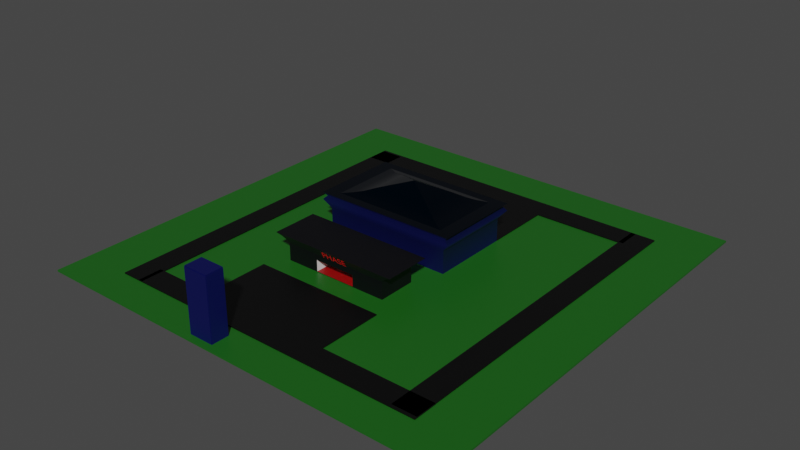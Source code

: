 # Source: citystart.blend  (saved by Blender 2.93.20; exported with 4.5.12 LTS)
import bpy
from mathutils import Matrix  # noqa: F401  (used for matrix-valued properties, if any)

bpy.ops.wm.read_factory_settings(use_empty=True)
scene = bpy.context.scene
scene.name = 'Scene'

# ---- collections
col_collection = bpy.data.collections.new('Collection'); scene.collection.children.link(col_collection)

# ---- materials (node trees are filled in below, after node groups)
mat_material = bpy.data.materials.new('Material')
mat_material.alpha_threshold = 0.0
mat_material.use_transparent_shadow = False
mat_material.line_color = (0.0, 0.0, 0.0, 1.0)
mat_material_005 = bpy.data.materials.new('Material.005')
mat_material_005.use_transparent_shadow = False
mat_material_006 = bpy.data.materials.new('Material.006')
mat_material_006.use_transparent_shadow = False
mat_material_007 = bpy.data.materials.new('Material.007')
mat_material_007.use_transparent_shadow = False
mat_material_008 = bpy.data.materials.new('Material.008')
mat_material_008.use_transparent_shadow = False
mat_material_004 = bpy.data.materials.new('Material.004')
mat_material_004.use_transparent_shadow = False
mat_material_001 = bpy.data.materials.new('Material.001')
mat_material_001.use_transparent_shadow = False
mat_material_002 = bpy.data.materials.new('Material.002')
mat_material_002.use_transparent_shadow = False
mat_material_003 = bpy.data.materials.new('Material.003')
mat_material_003.use_transparent_shadow = False
mat_material_009 = bpy.data.materials.new('Material.009')
mat_material_009.use_transparent_shadow = False
mat_material_010 = bpy.data.materials.new('Material.010')
mat_material_010.use_transparent_shadow = False
mat_material_011 = bpy.data.materials.new('Material.011')
mat_material_011.use_transparent_shadow = False
mat_material_013 = bpy.data.materials.new('Material.013')
mat_material_013.use_transparent_shadow = False
mat_material_014 = bpy.data.materials.new('Material.014')
mat_material_014.use_transparent_shadow = False
mat_material_012 = bpy.data.materials.new('Material.012')
mat_material_012.use_transparent_shadow = False

# ---- node groups
ng_auto_smooth = bpy.data.node_groups.new('Auto Smooth', 'GeometryNodeTree')
_s = ng_auto_smooth.interface.new_socket(name='Geometry', in_out='OUTPUT', socket_type='NodeSocketGeometry')
_s = ng_auto_smooth.interface.new_socket(name='Geometry', in_out='INPUT', socket_type='NodeSocketGeometry')
_s = ng_auto_smooth.interface.new_socket(name='Angle', in_out='INPUT', socket_type='NodeSocketFloat')
_s.subtype = 'ANGLE'
_s.min_value = 0.0
_s.max_value = 3.142
ng_auto_smooth.is_modifier = True
_N = ng_auto_smooth.nodes; _L = ng_auto_smooth.links
n0 = _N.new('NodeGroupOutput'); n0.name = 'Group Output'; n0.location = (480, -100)
n1 = _N.new('NodeGroupInput'); n1.name = 'Group Input'; n1.location = (-420, -300)
n2 = _N.new('NodeGroupInput'); n2.name = 'Group Input.001'; n2.location = (-60, -100)
n3 = _N.new('GeometryNodeSetShadeSmooth'); n3.name = 'Set Shade Smooth'; n3.location = (120, -100)
n3.domain = 'EDGE'
n4 = _N.new('GeometryNodeSetShadeSmooth'); n4.name = 'Set Shade Smooth.001'; n4.location = (300, -100)
n5 = _N.new('GeometryNodeInputMeshEdgeAngle'); n5.name = 'Edge Angle'; n5.location = (-420, -220)
n6 = _N.new('GeometryNodeInputEdgeSmooth'); n6.name = 'Is Edge Smooth'; n6.location = (-60, -160)
n7 = _N.new('GeometryNodeInputShadeSmooth'); n7.name = 'Is Face Smooth'; n7.location = (-240, -340)
n8 = _N.new('FunctionNodeBooleanMath'); n8.name = 'Boolean Math'; n8.location = (-60, -220)
n9 = _N.new('FunctionNodeCompare'); n9.name = 'Compare'; n9.location = (-240, -180)
n9.operation = 'LESS_EQUAL'
_L.new(n5.outputs[0], n9.inputs[0])
_L.new(n4.outputs[0], n0.inputs[0])
_L.new(n1.outputs[1], n9.inputs[1])
_L.new(n9.outputs[0], n8.inputs[0])
_L.new(n7.outputs[0], n8.inputs[1])
_L.new(n2.outputs[0], n3.inputs[0])
_L.new(n6.outputs[0], n3.inputs[1])
_L.new(n3.outputs[0], n4.inputs[0])
_L.new(n8.outputs[0], n3.inputs[2])
n0.is_active_output = True

# ---- material node trees
mat_material.use_nodes = True; mat_material.node_tree.nodes.clear()
_N = mat_material.node_tree.nodes; _L = mat_material.node_tree.links
n0 = _N.new('ShaderNodeOutputMaterial'); n0.name = 'Material Output'; n0.location = (300, 300)
n1 = _N.new('ShaderNodeBsdfPrincipled'); n1.name = 'Principled BSDF'; n1.location = (10, 300)
n1.distribution = 'GGX'
n1.subsurface_method = 'BURLEY'
n1.inputs[0].default_value = (0.01106, 0.1149, 0.009565, 1.0)
n1.inputs[2].default_value = 0.4
n1.inputs[3].default_value = 1.45
n1.inputs[27].default_value = (0.0, 0.0, 0.0, 1.0)
n1.inputs[28].default_value = 1.0
_L.new(n1.outputs[0], n0.inputs[0])
n0.is_active_output = True
mat_material_005.use_nodes = True; mat_material_005.node_tree.nodes.clear()
_N = mat_material_005.node_tree.nodes; _L = mat_material_005.node_tree.links
n0 = _N.new('ShaderNodeBsdfPrincipled'); n0.name = 'Principled BSDF'; n0.location = (10, 300)
n0.distribution = 'GGX'
n0.subsurface_method = 'BURLEY'
n0.inputs[0].default_value = (0.0, 0.001889, 0.04955, 1.0)
n0.inputs[3].default_value = 1.45
n0.inputs[27].default_value = (0.0, 0.0, 0.0, 1.0)
n0.inputs[28].default_value = 1.0
n1 = _N.new('ShaderNodeOutputMaterial'); n1.name = 'Material Output'; n1.location = (300, 300)
_L.new(n0.outputs[0], n1.inputs[0])
n1.is_active_output = True
mat_material_006.use_nodes = True; mat_material_006.node_tree.nodes.clear()
_N = mat_material_006.node_tree.nodes; _L = mat_material_006.node_tree.links
n0 = _N.new('ShaderNodeBsdfPrincipled'); n0.name = 'Principled BSDF'; n0.location = (10, 300)
n0.distribution = 'GGX'
n0.subsurface_method = 'BURLEY'
n0.inputs[0].default_value = (1.0, 1.0, 1.0, 1.0)
n0.inputs[3].default_value = 1.45
n0.inputs[27].default_value = (0.0, 0.0, 0.0, 1.0)
n0.inputs[28].default_value = 1.0
n1 = _N.new('ShaderNodeOutputMaterial'); n1.name = 'Material Output'; n1.location = (300, 300)
_L.new(n0.outputs[0], n1.inputs[0])
n1.is_active_output = True
mat_material_007.use_nodes = True; mat_material_007.node_tree.nodes.clear()
_N = mat_material_007.node_tree.nodes; _L = mat_material_007.node_tree.links
n0 = _N.new('ShaderNodeBsdfPrincipled'); n0.name = 'Principled BSDF'; n0.location = (10, 300)
n0.distribution = 'GGX'
n0.subsurface_method = 'BURLEY'
n0.inputs[0].default_value = (0.8, 0.0, 0.004656, 1.0)
n0.inputs[3].default_value = 1.45
n0.inputs[27].default_value = (0.0, 0.0, 0.0, 1.0)
n0.inputs[28].default_value = 1.0
n1 = _N.new('ShaderNodeOutputMaterial'); n1.name = 'Material Output'; n1.location = (300, 300)
_L.new(n0.outputs[0], n1.inputs[0])
n1.is_active_output = True
mat_material_008.use_nodes = True; mat_material_008.node_tree.nodes.clear()
_N = mat_material_008.node_tree.nodes; _L = mat_material_008.node_tree.links
n0 = _N.new('ShaderNodeBsdfPrincipled'); n0.name = 'Principled BSDF'; n0.location = (10, 300)
n0.distribution = 'GGX'
n0.subsurface_method = 'BURLEY'
n0.inputs[0].default_value = (0.002746, 0.02117, 0.05497, 1.0)
n0.inputs[1].default_value = 1.0
n0.inputs[2].default_value = 0.1227
n0.inputs[3].default_value = 1.45
n0.inputs[13].default_value = 1.0
n0.inputs[27].default_value = (0.0, 0.0, 0.0, 1.0)
n0.inputs[28].default_value = 1.0
n1 = _N.new('ShaderNodeOutputMaterial'); n1.name = 'Material Output'; n1.location = (300, 300)
_L.new(n0.outputs[0], n1.inputs[0])
n1.is_active_output = True
mat_material_004.use_nodes = True; mat_material_004.node_tree.nodes.clear()
_N = mat_material_004.node_tree.nodes; _L = mat_material_004.node_tree.links
n0 = _N.new('ShaderNodeBsdfPrincipled'); n0.name = 'Principled BSDF'; n0.location = (10, 300)
n0.distribution = 'GGX'
n0.subsurface_method = 'BURLEY'
n0.inputs[0].default_value = (0.8, 0.001354, 0.01371, 1.0)
n0.inputs[1].default_value = 1.0
n0.inputs[3].default_value = 1.45
n0.inputs[4].default_value = 0.5
n0.inputs[27].default_value = (0.0, 0.0, 0.0, 1.0)
n0.inputs[28].default_value = 1.0
n1 = _N.new('ShaderNodeOutputMaterial'); n1.name = 'Material Output'; n1.location = (300, 300)
_L.new(n0.outputs[0], n1.inputs[0])
n1.is_active_output = True
mat_material_001.use_nodes = True; mat_material_001.node_tree.nodes.clear()
_N = mat_material_001.node_tree.nodes; _L = mat_material_001.node_tree.links
n0 = _N.new('ShaderNodeBsdfPrincipled'); n0.name = 'Principled BSDF'; n0.location = (10, 300)
n0.distribution = 'GGX'
n0.subsurface_method = 'BURLEY'
n0.inputs[0].default_value = (0.0, 0.0, 0.0, 1.0)
n0.inputs[3].default_value = 1.45
n0.inputs[27].default_value = (0.0, 0.0, 0.0, 1.0)
n0.inputs[28].default_value = 1.0
n1 = _N.new('ShaderNodeOutputMaterial'); n1.name = 'Material Output'; n1.location = (300, 300)
_L.new(n0.outputs[0], n1.inputs[0])
n1.is_active_output = True
mat_material_002.use_nodes = True; mat_material_002.node_tree.nodes.clear()
_N = mat_material_002.node_tree.nodes; _L = mat_material_002.node_tree.links
n0 = _N.new('ShaderNodeBsdfPrincipled'); n0.name = 'Principled BSDF'; n0.location = (10, 300)
n0.distribution = 'GGX'
n0.subsurface_method = 'BURLEY'
n0.inputs[0].default_value = (0.0, 0.002275, 0.07322, 1.0)
n0.inputs[3].default_value = 1.45
n0.inputs[27].default_value = (0.0, 0.0, 0.0, 1.0)
n0.inputs[28].default_value = 1.0
n1 = _N.new('ShaderNodeOutputMaterial'); n1.name = 'Material Output'; n1.location = (300, 300)
_L.new(n0.outputs[0], n1.inputs[0])
n1.is_active_output = True
mat_material_003.use_nodes = True; mat_material_003.node_tree.nodes.clear()
_N = mat_material_003.node_tree.nodes; _L = mat_material_003.node_tree.links
n0 = _N.new('ShaderNodeBsdfPrincipled'); n0.name = 'Principled BSDF'; n0.location = (10, 300)
n0.distribution = 'GGX'
n0.subsurface_method = 'BURLEY'
n0.inputs[0].default_value = (0.01291, 0.2598, 0.8, 1.0)
n0.inputs[1].default_value = 1.0
n0.inputs[2].default_value = 0.5221
n0.inputs[3].default_value = 1.45
n0.inputs[27].default_value = (0.0, 0.0, 0.0, 1.0)
n0.inputs[28].default_value = 1.0
n1 = _N.new('ShaderNodeOutputMaterial'); n1.name = 'Material Output'; n1.location = (300, 300)
_L.new(n0.outputs[0], n1.inputs[0])
n1.is_active_output = True
mat_material_009.use_nodes = True; mat_material_009.node_tree.nodes.clear()
_N = mat_material_009.node_tree.nodes; _L = mat_material_009.node_tree.links
n0 = _N.new('ShaderNodeBsdfPrincipled'); n0.name = 'Principled BSDF'; n0.location = (10, 300)
n0.distribution = 'GGX'
n0.subsurface_method = 'BURLEY'
n0.inputs[0].default_value = (0.01297, 0.477, 0.0, 1.0)
n0.inputs[3].default_value = 1.45
n0.inputs[27].default_value = (0.0, 0.0, 0.0, 1.0)
n0.inputs[28].default_value = 1.0
n1 = _N.new('ShaderNodeOutputMaterial'); n1.name = 'Material Output'; n1.location = (300, 300)
_L.new(n0.outputs[0], n1.inputs[0])
n1.is_active_output = True
mat_material_010.use_nodes = True; mat_material_010.node_tree.nodes.clear()
_N = mat_material_010.node_tree.nodes; _L = mat_material_010.node_tree.links
n0 = _N.new('ShaderNodeBsdfPrincipled'); n0.name = 'Principled BSDF'; n0.location = (10, 300)
n0.distribution = 'GGX'
n0.subsurface_method = 'BURLEY'
n0.inputs[0].default_value = (0.0, 0.0, 0.0, 1.0)
n0.inputs[3].default_value = 1.45
n0.inputs[27].default_value = (0.0, 0.0, 0.0, 1.0)
n0.inputs[28].default_value = 1.0
n1 = _N.new('ShaderNodeOutputMaterial'); n1.name = 'Material Output'; n1.location = (300, 300)
_L.new(n0.outputs[0], n1.inputs[0])
n1.is_active_output = True
mat_material_011.use_nodes = True; mat_material_011.node_tree.nodes.clear()
_N = mat_material_011.node_tree.nodes; _L = mat_material_011.node_tree.links
n0 = _N.new('ShaderNodeBsdfPrincipled'); n0.name = 'Principled BSDF'; n0.location = (10, 300)
n0.distribution = 'GGX'
n0.subsurface_method = 'BURLEY'
n0.inputs[0].default_value = (0.0, 1.949e-05, 0.001547, 1.0)
n0.inputs[3].default_value = 1.45
n0.inputs[27].default_value = (0.0, 0.0, 0.0, 1.0)
n0.inputs[28].default_value = 1.0
n1 = _N.new('ShaderNodeOutputMaterial'); n1.name = 'Material Output'; n1.location = (300, 300)
_L.new(n0.outputs[0], n1.inputs[0])
n1.is_active_output = True
mat_material_013.use_nodes = True; mat_material_013.node_tree.nodes.clear()
_N = mat_material_013.node_tree.nodes; _L = mat_material_013.node_tree.links
n0 = _N.new('ShaderNodeBsdfPrincipled'); n0.name = 'Principled BSDF'; n0.location = (10, 300)
n0.distribution = 'GGX'
n0.subsurface_method = 'BURLEY'
n0.inputs[0].default_value = (0.2957, 0.0, 0.0, 1.0)
n0.inputs[3].default_value = 1.45
n0.inputs[27].default_value = (0.0, 0.0, 0.0, 1.0)
n0.inputs[28].default_value = 1.0
n1 = _N.new('ShaderNodeOutputMaterial'); n1.name = 'Material Output'; n1.location = (300, 300)
_L.new(n0.outputs[0], n1.inputs[0])
n1.is_active_output = True
mat_material_014.use_nodes = True; mat_material_014.node_tree.nodes.clear()
_N = mat_material_014.node_tree.nodes; _L = mat_material_014.node_tree.links
n0 = _N.new('ShaderNodeBsdfPrincipled'); n0.name = 'Principled BSDF'; n0.location = (10, 300)
n0.distribution = 'GGX'
n0.subsurface_method = 'BURLEY'
n0.inputs[3].default_value = 1.45
n0.inputs[27].default_value = (0.0, 0.0, 0.0, 1.0)
n0.inputs[28].default_value = 1.0
n1 = _N.new('ShaderNodeOutputMaterial'); n1.name = 'Material Output'; n1.location = (300, 300)
_L.new(n0.outputs[0], n1.inputs[0])
n1.is_active_output = True
mat_material_012.use_nodes = True; mat_material_012.node_tree.nodes.clear()
_N = mat_material_012.node_tree.nodes; _L = mat_material_012.node_tree.links
n0 = _N.new('ShaderNodeBsdfPrincipled'); n0.name = 'Principled BSDF'; n0.location = (10, 300)
n0.distribution = 'GGX'
n0.subsurface_method = 'BURLEY'
n0.inputs[0].default_value = (0.8, 0.0, 0.004509, 1.0)
n0.inputs[3].default_value = 1.45
n0.inputs[27].default_value = (0.0, 0.0, 0.0, 1.0)
n0.inputs[28].default_value = 1.0
n1 = _N.new('ShaderNodeOutputMaterial'); n1.name = 'Material Output'; n1.location = (300, 300)
_L.new(n0.outputs[0], n1.inputs[0])
n1.is_active_output = True

# ---- world
world_world = bpy.data.worlds.new('World'); scene.world = world_world
world_world.use_nodes = True; world_world.node_tree.nodes.clear()
_N = world_world.node_tree.nodes; _L = world_world.node_tree.links
n0 = _N.new('ShaderNodeOutputWorld'); n0.name = 'World Output'; n0.location = (300, 300)
n1 = _N.new('ShaderNodeBackground'); n1.name = 'Background'; n1.location = (10, 300)
n1.inputs[0].default_value = (0.05088, 0.05088, 0.05088, 1.0)
_L.new(n1.outputs[0], n0.inputs[0])
n0.is_active_output = True
world_world.color = (0.05088, 0.05088, 0.05088)
world_world.use_sun_shadow = False
world_world.sun_shadow_jitter_overblur = 0.0

# ---- meshes
me_cube = bpy.data.meshes.new('Cube')
me_cube.from_pydata([(1.0, 1.0, 1.0), (1.0, 1.0, -1.0), (1.0, -1.0, 1.0), (1.0, -1.0, -1.0), (-1.0, 1.0, 1.0), (-1.0, 1.0, -1.0), (-1.0, -1.0, 1.0), (-1.0, -1.0, -1.0)], [], [(0, 4, 6, 2), (3, 2, 6, 7), (7, 6, 4, 5), (5, 1, 3, 7), (1, 0, 2, 3), (5, 4, 0, 1)])
_uv = me_cube.uv_layers.new(name='UVMap')
_uv.uv.foreach_set('vector', [0.625, 0.5, 0.875, 0.5, 0.875, 0.75, 0.625, 0.75, 0.375, 0.75, 0.625, 0.75, 0.625, 1.0, 0.375, 1.0, 0.375, 0.0, 0.625, 0.0, 0.625, 0.25, 0.375, 0.25, 0.125, 0.5, 0.375, 0.5, 0.375, 0.75, 0.125, 0.75, 0.375, 0.5, 0.625, 0.5, 0.625, 0.75, 0.375, 0.75, 0.375, 0.25, 0.625, 0.25, 0.625, 0.5, 0.375, 0.5])
me_cube.materials.append(mat_material)
me_cube.use_remesh_preserve_volume = False
me_cube.use_remesh_preserve_attributes = False
me_cube.use_mirror_vertex_groups = False
me_cube.update()
me_cube_022 = bpy.data.meshes.new('Cube.022')
me_cube_022.from_pydata([(-1.0, -1.0, -1.0), (-1.0, -1.0, 1.0), (-1.0, 1.0, -1.0), (-1.0, 1.0, 1.0), (1.0, -1.0, -1.0), (1.0, -1.0, 1.0), (1.0, 1.0, -1.0), (1.0, 1.0, 1.0), (-1.108, -1.108, 1.734), (-1.108, 1.108, 1.734), (1.108, 1.108, 1.734), (1.108, -1.108, 1.734), (-1.049, -1.049, 2.059), (-1.049, 1.049, 2.059), (1.049, 1.049, 2.059), (1.049, -1.049, 2.059), (-1.109, -1.109, 2.334), (-1.109, 1.109, 2.334), (1.109, 1.109, 2.334), (1.109, -1.109, 2.334), (-0.8904, -0.8904, 2.334), (-0.8904, 0.8904, 2.334), (0.8904, 0.8904, 2.334), (0.8904, -0.8904, 2.334), (-0.7429, -0.7429, 2.465), (-0.7429, 0.7429, 2.465), (0.7429, 0.7429, 2.465), (0.7429, -0.7429, 2.465), (-0.603, -0.603, 2.655), (-0.603, 0.603, 2.655), (0.603, 0.603, 2.655), (0.603, -0.603, 2.655), (-0.4607, -0.4607, 2.969), (-0.4607, 0.4607, 2.969), (0.4607, 0.4607, 2.969), (0.4607, -0.4607, 2.969), (-0.2872, -0.2872, 3.293), (-0.2872, 0.2872, 3.293), (0.2872, 0.2872, 3.293), (0.2872, -0.2872, 3.293), (-0.1743, -0.1743, 3.49), (-0.1743, 0.1743, 3.49), (0.1743, 0.1743, 3.49), (0.1743, -0.1743, 3.49), (-0.006787, -0.006787, 3.799), (-0.006787, 0.006787, 3.799), (0.006787, 0.006787, 3.799), (0.006787, -0.006787, 3.799), (0.0002032, 0.0002032, 3.813), (0.0002032, -0.0002032, 3.813), (-0.0002031, -0.0002032, 3.813), (-0.0002031, 0.0002032, 3.813), (-0.1782, -1.008, -0.9379), (-0.1782, -1.008, 0.3173), (0.1595, -1.008, -0.9379), (0.1595, -1.008, 0.3173), (-0.1782, 0.6017, -0.9379), (-0.1782, 0.6017, 0.3173), (0.1595, 0.6017, 0.3173), (0.1595, 0.6017, -0.9379), (-0.9223, -1.008, -0.9379), (-0.9223, -1.008, 0.3173), (-0.9223, 0.6017, -0.9379), (-0.9223, 0.6017, 0.3173), (-0.1782, 0.6017, 0.8539), (-0.1782, -1.008, 0.8539), (-0.9223, 0.6017, 0.8539), (-0.9223, -1.008, 0.8539), (0.1595, -1.008, 0.8332), (-0.1782, -1.008, 0.8332), (0.1595, 0.6017, 0.8332), (-0.1782, 0.6017, 0.8332), (0.9636, -1.008, 0.3173), (0.9636, -1.008, -0.9379), (0.9636, 0.6017, 0.3173), (0.9636, 0.6017, -0.9379), (0.1595, 0.6017, 0.8395), (0.1595, -1.008, 0.8395), (0.9636, 0.6017, 0.8395), (0.9636, -1.008, 0.8395), (-0.9223, -1.0, 0.3173), (-0.9223, -1.0, -0.9379), (0.1595, 0.582, 0.8332), (0.1916, -1.0, 0.8395), (-0.1782, -1.0, 0.8332), (0.1595, -1.0, 0.8332), (-0.9223, -1.0, 0.8539), (-0.1782, -1.0, 0.8539), (-0.1782, -0.9455, 0.8332), (0.1595, -1.0, 0.8332), (0.9636, -1.0, -0.9379), (0.1595, 0.6017, 0.8332), (0.9636, -1.0, 0.8395), (0.1595, -1.0, 0.8395), (0.1595, 0.582, 0.8332), (-0.1782, -1.0, 0.8332), (-0.1782, -0.9455, 0.8332), (0.9636, -1.0, 0.3173), (-0.1782, 0.6017, 0.8332), (-0.2128, 0.6017, 0.3173), (-0.2128, -1.008, 0.3173), (-0.2128, 0.6017, 0.8332), (-0.2128, -1.008, 0.8332), (-0.2128, -1.0, 0.8332), (-0.2412, 0.6017, 0.3173), (-0.2412, -1.008, 0.3173), (-0.2412, 0.6017, 0.8332), (-0.2412, -1.008, 0.8332), (-0.2412, -1.0, 0.8332), (0.1933, 0.6017, 0.3173), (0.1933, -1.008, 0.3173), (0.1933, 0.6017, 0.8332), (0.1933, 0.582, 0.8332), (0.1933, -1.008, 0.8332), (0.1933, -1.0, 0.8332), (-0.262, -0.967, -0.9502), (-0.262, -0.967, -0.8054), (-0.262, -0.4838, -0.9502), (-0.262, -0.4838, -0.8054), (-0.1961, -0.967, -0.9502), (-0.1961, -0.967, -0.8054), (-0.1961, -0.4838, -0.9502), (-0.1961, -0.4838, -0.8054), (-0.262, -0.967, -0.6346), (-0.262, -0.4838, -0.6346), (-0.1961, -0.4838, -0.6346), (-0.1961, -0.967, -0.6346), (-0.262, -0.5906, -0.9502), (-0.262, -0.5906, -0.8054), (-0.1961, -0.5906, -0.9502), (-0.1961, -0.5906, -0.8054), (-0.262, -0.5906, -0.6346), (-0.1961, -0.5906, -0.6346), (-0.505, -0.5906, -0.8054), (-0.505, -0.4838, -0.8054), (-0.505, -0.4838, -0.9502), (-0.505, -0.5906, -0.6346), (-0.505, -0.4838, -0.6346), (-0.505, -0.5906, -0.9502), (-0.4766, -0.4838, -0.9502), (-0.4766, -0.4838, -0.8054), (-0.4766, -0.4838, -0.6346), (-0.4766, -0.5906, -0.6346), (-0.4766, -0.5906, -0.8054), (-0.4766, -0.5906, -0.9502), (-0.505, -1.003, -0.8054), (-0.505, -1.003, -0.6346), (-0.505, -1.003, -0.9502), (-0.4766, -1.003, -0.6346), (-0.4766, -1.003, -0.8054), (-0.4766, -1.003, -0.9502), (-0.923, -0.9672, -0.9463), (-0.923, -0.9672, 0.3461), (-0.923, 0.5557, -0.9463), (-0.923, 0.5557, 0.3461), (-0.8888, -0.9672, -0.9463), (-0.8888, -0.9672, 0.3461), (-0.8888, 0.5557, -0.9463), (-0.8888, 0.5557, 0.3461)], [], [(0, 1, 3, 2), (2, 3, 7, 6), (6, 7, 5, 4), (97, 74, 75, 90), (2, 6, 4, 0), (5, 7, 10, 11), (11, 10, 14, 15), (3, 1, 8, 9), (1, 5, 11, 8), (7, 3, 9, 10), (12, 15, 19, 16), (9, 8, 12, 13), (8, 11, 15, 12), (10, 9, 13, 14), (19, 18, 22, 23), (14, 13, 17, 18), (15, 14, 18, 19), (13, 12, 16, 17), (21, 20, 24, 25), (17, 16, 20, 21), (16, 19, 23, 20), (18, 17, 21, 22), (24, 27, 31, 28), (20, 23, 27, 24), (22, 21, 25, 26), (23, 22, 26, 27), (31, 30, 34, 35), (26, 25, 29, 30), (27, 26, 30, 31), (25, 24, 28, 29), (32, 35, 39, 36), (29, 28, 32, 33), (28, 31, 35, 32), (30, 29, 33, 34), (38, 37, 41, 42), (34, 33, 37, 38), (35, 34, 38, 39), (33, 32, 36, 37), (43, 42, 46, 47), (39, 38, 42, 43), (37, 36, 40, 41), (36, 39, 43, 40), (67, 65, 69, 53, 61), (41, 40, 44, 45), (40, 43, 47, 44), (42, 41, 45, 46), (50, 49, 48, 51), (92, 5, 83), (59, 58, 57, 56), (62, 81, 80, 63), (52, 54, 59, 56), (53, 52, 60, 61), (77, 79, 72, 55), (80, 81, 60, 61), (52, 56, 62, 60), (85, 84, 69, 68), (56, 57, 63, 62), (88, 71, 57, 53, 69, 84), (65, 69, 84, 71, 64), (57, 58, 70, 71), (55, 53, 69, 68), (73, 90, 97, 72), (58, 59, 75, 74), (54, 55, 72, 73), (59, 54, 73, 75), (65, 87, 86, 67), (53, 100, 99, 57), (98, 91, 94, 89, 95, 96), (44, 47, 48), (47, 51, 48), (46, 45, 50), (45, 49, 50), (47, 46, 51), (46, 50, 51), (45, 44, 49), (44, 48, 49), (66, 63, 57, 71, 64), (78, 76, 70, 58, 74), (82, 85, 68, 77, 76, 70), (80, 1, 0, 81), (63, 66, 67, 61), (86, 66, 64, 87), (1, 80, 86, 87), (78, 74, 97, 72, 79), (82, 70, 58, 55, 68, 85), (68, 55, 110, 113), (93, 83, 5, 1, 87, 84, 85), (93, 85, 83), (93, 76, 78, 92), (92, 93, 77, 79), (97, 90, 4, 5, 92), (103, 102, 107, 108), (57, 71, 101, 99), (84, 69, 102, 103), (71, 84, 103, 101), (69, 53, 100, 102), (107, 105, 104, 106, 108), (102, 100, 105, 107), (100, 105, 104, 99), (101, 103, 108, 106), (99, 101, 106, 104), (113, 110, 109, 111, 112, 114), (82, 85, 114, 112), (55, 58, 109, 110), (58, 70, 111, 109), (85, 68, 113, 114), (70, 82, 112, 111), (142, 141, 137, 136), (117, 118, 122, 121), (129, 130, 120, 119), (119, 120, 116, 115), (127, 129, 119, 115), (130, 122, 125, 132), (132, 131, 123, 126), (128, 116, 123, 131), (116, 120, 126, 123), (122, 118, 124, 125), (140, 139, 135, 134), (125, 124, 131, 132), (120, 130, 132, 126), (117, 121, 129, 127), (121, 122, 130, 129), (115, 116, 128, 127), (138, 133, 134, 135), (134, 133, 136, 137), (141, 140, 134, 137), (143, 142, 148, 149), (142, 136, 146, 148), (139, 144, 138, 135), (117, 127, 144, 139), (127, 128, 143, 144), (128, 131, 142, 143), (124, 118, 140, 141), (118, 117, 139, 140), (131, 124, 141, 142), (149, 148, 146, 145), (150, 149, 145, 147), (136, 133, 145, 146), (144, 143, 149, 150), (133, 138, 147, 145), (138, 144, 150, 147), (151, 152, 154, 153), (153, 154, 158, 157), (157, 158, 156, 155), (155, 156, 152, 151), (153, 157, 155, 151), (158, 154, 152, 156)])
me_cube_022.polygons.foreach_set('use_smooth', [True] * 147)
me_cube_022.polygons.foreach_set('material_index', [0, 0, 0, 0, 0, 0, 0, 0, 0, 0, 0, 0, 0, 0, 3, 0, 0, 0, 3, 3, 3, 3, 3, 3, 3, 3, 3, 3, 3, 3, 3, 3, 3, 3, 3, 3, 3, 3, 3, 3, 3, 3, 2, 3, 3, 3, 0, 0, 0, 0, 1, 0, 2, 0, 1, 0, 0, 0, 0, 0, 2, 0, 0, 0, 1, 0, 0, 0, 3, 0, 3, 0, 3, 0, 3, 0, 0, 0, 0, 0, 0, 0, 0, 0, 0, 2, 0, 0, 0, 0, 0, 0, 0, 0, 0, 2, 0, 2, 0, 0, 0, 0, 0, 0, 0, 0, 0, 0, 0, 0, 0, 0, 0, 0, 0, 0, 0, 0, 0, 0, 0, 0, 0, 0, 0, 0, 0, 0, 0, 0, 0, 0, 0, 0, 0, 0, 0, 0, 0, 0, 0, 0, 0, 0, 0, 0, 0])
_uv = me_cube_022.uv_layers.new(name='UVMap')
_uv.uv.foreach_set('vector', [0.375, 0.0, 0.625, 0.0, 0.625, 0.25, 0.375, 0.25, 0.375, 0.25, 0.625, 0.25, 0.625, 0.5, 0.375, 0.5, 0.375, 0.5, 0.625, 0.5, 0.625, 0.75, 0.375, 0.75, 0.625, 0.75, 0.625, 0.75, 0.375, 0.75, 0.375, 0.75, 0.125, 0.5, 0.375, 0.5, 0.375, 0.75, 0.125, 0.75, 0.625, 0.75, 0.625, 0.5, 0.625, 0.5, 0.625, 0.75, 0.625, 0.75, 0.625, 0.5, 0.625, 0.5, 0.625, 0.75, 0.625, 0.25, 0.625, 0.0, 0.625, 0.0, 0.625, 0.25, 0.625, 1.0, 0.625, 0.75, 0.625, 0.75, 0.625, 1.0, 0.625, 0.5, 0.625, 0.25, 0.625, 0.25, 0.625, 0.5, 0.625, 1.0, 0.625, 0.75, 0.625, 0.75, 0.625, 1.0, 0.625, 0.25, 0.625, 0.0, 0.625, 0.0, 0.625, 0.25, 0.625, 1.0, 0.625, 0.75, 0.625, 0.75, 0.625, 1.0, 0.625, 0.5, 0.625, 0.25, 0.625, 0.25, 0.625, 0.5, 0.625, 0.75, 0.625, 0.5, 0.625, 0.5, 0.625, 0.75, 0.625, 0.5, 0.625, 0.25, 0.625, 0.25, 0.625, 0.5, 0.625, 0.75, 0.625, 0.5, 0.625, 0.5, 0.625, 0.75, 0.625, 0.25, 0.625, 0.0, 0.625, 0.0, 0.625, 0.25, 0.625, 0.25, 0.625, 0.0, 0.625, 0.0, 0.625, 0.25, 0.625, 0.25, 0.625, 0.0, 0.625, 0.0, 0.625, 0.25, 0.625, 1.0, 0.625, 0.75, 0.625, 0.75, 0.625, 1.0, 0.625, 0.5, 0.625, 0.25, 0.625, 0.25, 0.625, 0.5, 0.625, 1.0, 0.625, 0.75, 0.625, 0.75, 0.625, 1.0, 0.625, 1.0, 0.625, 0.75, 0.625, 0.75, 0.625, 1.0, 0.625, 0.5, 0.625, 0.25, 0.625, 0.25, 0.625, 0.5, 0.625, 0.75, 0.625, 0.5, 0.625, 0.5, 0.625, 0.75, 0.625, 0.75, 0.625, 0.5, 0.625, 0.5, 0.625, 0.75, 0.625, 0.5, 0.625, 0.25, 0.625, 0.25, 0.625, 0.5, 0.625, 0.75, 0.625, 0.5, 0.625, 0.5, 0.625, 0.75, 0.625, 0.25, 0.625, 0.0, 0.625, 0.0, 0.625, 0.25, 0.625, 1.0, 0.625, 0.75, 0.625, 0.75, 0.625, 1.0, 0.625, 0.25, 0.625, 0.0, 0.625, 0.0, 0.625, 0.25, 0.625, 1.0, 0.625, 0.75, 0.625, 0.75, 0.625, 1.0, 0.625, 0.5, 0.625, 0.25, 0.625, 0.25, 0.625, 0.5, 0.625, 0.5, 0.625, 0.25, 0.625, 0.25, 0.625, 0.5, 0.625, 0.5, 0.625, 0.25, 0.625, 0.25, 0.625, 0.5, 0.625, 0.75, 0.625, 0.5, 0.625, 0.5, 0.625, 0.75, 0.625, 0.25, 0.625, 0.0, 0.625, 0.0, 0.625, 0.25, 0.625, 0.75, 0.625, 0.5, 0.625, 0.5, 0.625, 0.75, 0.625, 0.75, 0.625, 0.5, 0.625, 0.5, 0.625, 0.75, 0.625, 0.25, 0.625, 0.0, 0.625, 0.0, 0.625, 0.25, 0.625, 1.0, 0.625, 0.75, 0.625, 0.75, 0.625, 1.0, 0.625, 1.0, 0.625, 1.0, 0.625, 1.0, 0.625, 1.0, 0.625, 1.0, 0.625, 0.25, 0.625, 0.0, 0.625, 0.0, 0.625, 0.25, 0.625, 1.0, 0.625, 0.75, 0.625, 0.75, 0.625, 1.0, 0.625, 0.5, 0.625, 0.25, 0.625, 0.25, 0.625, 0.5, 0.625, 0.5, 0.875, 0.5, 0.875, 0.75, 0.625, 0.75, 0.6049, 0.7546, 0.625, 0.75, 0.6049, 0.851, 0.375, 0.75, 0.625, 0.75, 0.625, 1.0, 0.375, 1.0, 0.375, 1.0, 0.375, 1.0, 0.625, 1.0, 0.625, 1.0, 0.375, 1.0, 0.375, 0.75, 0.375, 0.75, 0.375, 1.0, 0.625, 1.0, 0.375, 1.0, 0.375, 1.0, 0.625, 1.0, 0.625, 0.75, 0.625, 0.75, 0.625, 0.75, 0.625, 0.75, 0.625, 1.0, 0.375, 1.0, 0.375, 1.0, 0.625, 1.0, 0.375, 1.0, 0.375, 1.0, 0.375, 1.0, 0.375, 1.0, 0.625, 0.75, 0.625, 1.0, 0.625, 1.0, 0.625, 0.75, 0.375, 1.0, 0.625, 1.0, 0.625, 1.0, 0.375, 1.0, 0.625, 1.0, 0.625, 1.0, 0.625, 1.0, 0.625, 1.0, 0.625, 1.0, 0.625, 1.0, 0.625, 1.0, 0.625, 1.0, 0.625, 1.0, 0.625, 1.0, 0.625, 1.0, 0.625, 1.0, 0.625, 0.75, 0.625, 0.75, 0.625, 1.0, 0.625, 0.75, 0.625, 1.0, 0.625, 1.0, 0.625, 0.75, 0.375, 0.75, 0.375, 0.75, 0.625, 0.75, 0.625, 0.75, 0.625, 0.75, 0.375, 0.75, 0.375, 0.75, 0.625, 0.75, 0.375, 0.75, 0.625, 0.75, 0.625, 0.75, 0.375, 0.75, 0.375, 0.75, 0.375, 0.75, 0.375, 0.75, 0.375, 0.75, 0.625, 1.0, 0.625, 1.0, 0.625, 1.0, 0.625, 1.0, 0.625, 1.0, 0.625, 1.0, 0.625, 1.0, 0.625, 1.0, 0.625, 1.0, 0.625, 0.75, 0.625, 0.75, 0.625, 0.75, 0.625, 1.0, 0.625, 1.0, 0.625, 1.0, 0.625, 0.75, 0.625, 1.0, 0.625, 0.75, 0.625, 0.75, 0.625, 1.0, 0.625, 0.5, 0.625, 0.25, 0.625, 0.5, 0.625, 0.25, 0.625, 0.25, 0.625, 0.5, 0.625, 0.75, 0.625, 0.5, 0.625, 0.75, 0.625, 0.5, 0.625, 0.5, 0.625, 0.75, 0.625, 0.25, 0.625, 0.0, 0.625, 0.25, 0.625, 0.0, 0.625, 0.0, 0.625, 0.25, 0.625, 1.0, 0.625, 1.0, 0.625, 1.0, 0.625, 1.0, 0.625, 1.0, 0.625, 0.75, 0.625, 0.75, 0.625, 0.75, 0.625, 0.75, 0.625, 0.75, 0.625, 0.75, 0.625, 0.75, 0.625, 0.75, 0.625, 0.75, 0.625, 0.75, 0.625, 0.75, 0.5397, 0.9903, 0.625, 1.0, 0.375, 1.0, 0.3828, 0.9903, 0.625, 1.0, 0.625, 1.0, 0.625, 1.0, 0.625, 1.0, 0.625, 1.0, 0.625, 1.0, 0.625, 1.0, 0.625, 1.0, 0.625, 1.0, 0.5397, 0.9903, 0.6067, 0.9903, 0.6067, 0.8973, 0.625, 0.75, 0.625, 0.75, 0.625, 0.75, 0.625, 0.75, 0.625, 0.75, 0.625, 0.75, 0.625, 0.75, 0.625, 0.75, 0.625, 0.75, 0.625, 0.75, 0.625, 0.75, 0.625, 0.75, 0.625, 0.75, 0.625, 0.75, 0.625, 0.75, 0.6049, 0.8551, 0.6049, 0.851, 0.625, 0.75, 0.625, 1.0, 0.6067, 0.8973, 0.6041, 0.8973, 0.6041, 0.8551, 0.6049, 0.8551, 0.6041, 0.8551, 0.6049, 0.851, 0.625, 0.75, 0.625, 0.75, 0.625, 0.75, 0.625, 0.75, 0.625, 0.75, 0.625, 0.75, 0.625, 0.75, 0.625, 0.75, 0.5397, 0.7546, 0.3828, 0.7546, 0.375, 0.75, 0.625, 0.75, 0.6049, 0.7546, 0.625, 1.0, 0.625, 1.0, 0.625, 1.0, 0.625, 1.0, 0.625, 1.0, 0.625, 1.0, 0.625, 1.0, 0.625, 1.0, 0.625, 1.0, 0.625, 1.0, 0.625, 1.0, 0.625, 1.0, 0.625, 1.0, 0.625, 1.0, 0.625, 1.0, 0.625, 1.0, 0.625, 1.0, 0.625, 1.0, 0.625, 1.0, 0.625, 1.0, 0.625, 1.0, 0.625, 1.0, 0.625, 1.0, 0.625, 1.0, 0.625, 1.0, 0.625, 1.0, 0.625, 1.0, 0.625, 1.0, 0.625, 1.0, 0.625, 1.0, 0.625, 1.0, 0.625, 1.0, 0.625, 1.0, 0.625, 1.0, 0.625, 1.0, 0.625, 1.0, 0.625, 1.0, 0.625, 1.0, 0.625, 1.0, 0.625, 1.0, 0.625, 1.0, 0.625, 0.75, 0.625, 0.75, 0.625, 0.75, 0.625, 0.75, 0.625, 0.75, 0.625, 0.75, 0.625, 0.75, 0.625, 0.75, 0.625, 0.75, 0.625, 0.75, 0.625, 0.75, 0.625, 0.75, 0.625, 0.75, 0.625, 0.75, 0.625, 0.75, 0.625, 0.75, 0.625, 0.75, 0.625, 0.75, 0.625, 0.75, 0.625, 0.75, 0.625, 0.75, 0.625, 0.75, 0.625, 0.75, 0.625, 0.75, 0.625, 0.75, 0.625, 0.75, 0.875, 0.5553, 0.875, 0.5, 0.875, 0.5, 0.875, 0.5553, 0.375, 0.25, 0.625, 0.25, 0.625, 0.5, 0.375, 0.5, 0.375, 0.5553, 0.625, 0.5553, 0.625, 0.75, 0.375, 0.75, 0.375, 0.75, 0.625, 0.75, 0.625, 1.0, 0.375, 1.0, 0.125, 0.5553, 0.375, 0.5553, 0.375, 0.75, 0.125, 0.75, 0.625, 0.5553, 0.625, 0.5, 0.625, 0.5, 0.625, 0.5553, 0.625, 0.5553, 0.875, 0.5553, 0.875, 0.75, 0.625, 0.75, 0.625, 0.1947, 0.625, 0.0, 0.625, 0.0, 0.625, 0.1947, 0.625, 1.0, 0.625, 0.75, 0.625, 0.75, 0.625, 1.0, 0.625, 0.5, 0.625, 0.25, 0.625, 0.25, 0.625, 0.5, 0.625, 0.25, 0.375, 0.25, 0.375, 0.25, 0.625, 0.25, 0.625, 0.5, 0.875, 0.5, 0.875, 0.5553, 0.625, 0.5553, 0.625, 0.75, 0.625, 0.5553, 0.625, 0.5553, 0.625, 0.75, 0.125, 0.5, 0.375, 0.5, 0.375, 0.5553, 0.125, 0.5553, 0.375, 0.5, 0.625, 0.5, 0.625, 0.5553, 0.375, 0.5553, 0.375, 0.0, 0.625, 0.0, 0.625, 0.1947, 0.375, 0.1947, 0.375, 0.1947, 0.625, 0.1947, 0.625, 0.25, 0.375, 0.25, 0.625, 0.25, 0.625, 0.1947, 0.625, 0.1947, 0.625, 0.25, 0.625, 0.25, 0.625, 0.25, 0.625, 0.25, 0.625, 0.25, 0.625, 0.1947, 0.625, 0.1947, 0.625, 0.1947, 0.625, 0.1947, 0.875, 0.5553, 0.875, 0.5553, 0.875, 0.5553, 0.875, 0.5553, 0.125, 0.5, 0.125, 0.5553, 0.125, 0.5553, 0.125, 0.5, 0.125, 0.5, 0.125, 0.5553, 0.125, 0.5553, 0.125, 0.5, 0.375, 0.1947, 0.625, 0.1947, 0.625, 0.1947, 0.375, 0.1947, 0.625, 0.1947, 0.625, 0.1947, 0.625, 0.1947, 0.625, 0.1947, 0.625, 0.25, 0.625, 0.25, 0.625, 0.25, 0.625, 0.25, 0.625, 0.25, 0.375, 0.25, 0.375, 0.25, 0.625, 0.25, 0.875, 0.5553, 0.875, 0.5, 0.875, 0.5, 0.875, 0.5553, 0.625, 0.1947, 0.625, 0.1947, 0.625, 0.1947, 0.625, 0.1947, 0.375, 0.1947, 0.625, 0.1947, 0.625, 0.1947, 0.375, 0.1947, 0.625, 0.1947, 0.625, 0.1947, 0.625, 0.1947, 0.625, 0.1947, 0.375, 0.1947, 0.625, 0.1947, 0.625, 0.1947, 0.375, 0.1947, 0.625, 0.1947, 0.375, 0.1947, 0.375, 0.1947, 0.625, 0.1947, 0.125, 0.5553, 0.125, 0.5553, 0.125, 0.5553, 0.125, 0.5553, 0.375, 0.0, 0.625, 0.0, 0.625, 0.25, 0.375, 0.25, 0.375, 0.25, 0.625, 0.25, 0.625, 0.5, 0.375, 0.5, 0.375, 0.5, 0.625, 0.5, 0.625, 0.75, 0.375, 0.75, 0.375, 0.75, 0.625, 0.75, 0.625, 1.0, 0.375, 1.0, 0.125, 0.5, 0.375, 0.5, 0.375, 0.75, 0.125, 0.75, 0.625, 0.5, 0.875, 0.5, 0.875, 0.75, 0.625, 0.75])
me_cube_022.materials.append(mat_material_005)
me_cube_022.materials.append(mat_material_006)
me_cube_022.materials.append(mat_material_007)
me_cube_022.materials.append(mat_material_008)
me_cube_022.use_remesh_fix_poles = True
me_cube_022.use_remesh_preserve_attributes = False
me_cube_022.update()
me_cube_026 = bpy.data.meshes.new('Cube.026')
me_cube_026.from_pydata([(-1.0, -1.0, -1.0), (-1.0, -1.0, 1.0), (-1.0, 1.0, -1.0), (-1.0, 1.0, 1.0), (1.0, -1.0, -1.0), (1.0, -1.0, 1.0), (1.0, 1.0, -1.0), (1.0, 1.0, 1.0), (0.7787, 0.8428, -1.0), (0.7787, 0.8428, 1.0), (-28.28, 0.8428, -1.0), (-28.28, 0.8428, 1.0), (0.7787, 0.9987, -1.0), (0.7787, 0.9987, 1.0), (-28.28, 0.9987, -1.0), (-28.28, 0.9987, 1.0), (1.0, -1.128, -1.0), (1.0, -1.128, 1.0), (-28.07, -1.128, -1.0), (-28.07, -1.128, 1.0), (1.0, -0.9725, -1.0), (1.0, -0.9725, 1.0), (-28.07, -0.9725, -1.0), (-28.07, -0.9725, 1.0), (-28.28, -1.128, -1.0), (-28.28, -1.128, 1.0), (-28.28, 0.8716, -1.0), (-28.28, 0.8716, 1.0), (-26.28, -1.128, -1.0), (-26.28, -1.128, 1.0), (-26.28, 0.8716, -1.0), (-26.28, 0.8716, 1.0)], [], [(0, 1, 3, 2), (2, 3, 7, 6), (6, 7, 5, 4), (4, 5, 1, 0), (2, 6, 4, 0), (7, 3, 1, 5), (8, 9, 11, 10), (10, 11, 15, 14), (14, 15, 13, 12), (12, 13, 9, 8), (10, 14, 12, 8), (15, 11, 9, 13), (16, 17, 19, 18), (18, 19, 23, 22), (22, 23, 21, 20), (20, 21, 17, 16), (18, 22, 20, 16), (23, 19, 17, 21), (24, 25, 27, 26), (26, 27, 31, 30), (30, 31, 29, 28), (28, 29, 25, 24), (26, 30, 28, 24), (31, 27, 25, 29)])
_uv = me_cube_026.uv_layers.new(name='UVMap')
_uv.uv.foreach_set('vector', [0.375, 0.0, 0.625, 0.0, 0.625, 0.25, 0.375, 0.25, 0.375, 0.25, 0.625, 0.25, 0.625, 0.5, 0.375, 0.5, 0.375, 0.5, 0.625, 0.5, 0.625, 0.75, 0.375, 0.75, 0.375, 0.75, 0.625, 0.75, 0.625, 1.0, 0.375, 1.0, 0.125, 0.5, 0.375, 0.5, 0.375, 0.75, 0.125, 0.75, 0.625, 0.5, 0.875, 0.5, 0.875, 0.75, 0.625, 0.75, 0.375, 0.0, 0.625, 0.0, 0.625, 0.25, 0.375, 0.25, 0.375, 0.25, 0.625, 0.25, 0.625, 0.5, 0.375, 0.5, 0.375, 0.5, 0.625, 0.5, 0.625, 0.75, 0.375, 0.75, 0.375, 0.75, 0.625, 0.75, 0.625, 1.0, 0.375, 1.0, 0.125, 0.5, 0.375, 0.5, 0.375, 0.75, 0.125, 0.75, 0.625, 0.5, 0.875, 0.5, 0.875, 0.75, 0.625, 0.75, 0.375, 0.0, 0.625, 0.0, 0.625, 0.25, 0.375, 0.25, 0.375, 0.25, 0.625, 0.25, 0.625, 0.5, 0.375, 0.5, 0.375, 0.5, 0.625, 0.5, 0.625, 0.75, 0.375, 0.75, 0.375, 0.75, 0.625, 0.75, 0.625, 1.0, 0.375, 1.0, 0.125, 0.5, 0.375, 0.5, 0.375, 0.75, 0.125, 0.75, 0.625, 0.5, 0.875, 0.5, 0.875, 0.75, 0.625, 0.75, 0.375, 0.0, 0.625, 0.0, 0.625, 0.25, 0.375, 0.25, 0.375, 0.25, 0.625, 0.25, 0.625, 0.5, 0.375, 0.5, 0.375, 0.5, 0.625, 0.5, 0.625, 0.75, 0.375, 0.75, 0.375, 0.75, 0.625, 0.75, 0.625, 1.0, 0.375, 1.0, 0.125, 0.5, 0.375, 0.5, 0.375, 0.75, 0.125, 0.75, 0.625, 0.5, 0.875, 0.5, 0.875, 0.75, 0.625, 0.75])
me_cube_026.materials.append(mat_material_001)
me_cube_026.use_remesh_fix_poles = True
me_cube_026.use_remesh_preserve_attributes = False
me_cube_026.update()
me_cube_024 = bpy.data.meshes.new('Cube.024')
me_cube_024.from_pydata([(-1.0, -1.0, -1.0), (-1.0, -1.0, 1.0), (-1.0, 1.0, -1.0), (-1.0, 1.0, 1.0), (1.0, -1.0, -1.0), (1.0, -1.0, 1.0), (1.0, 1.0, -1.0), (1.0, 1.0, 1.0), (-1.0, -1.0, 71.28), (-1.0, 1.0, 71.28), (1.0, 1.0, 71.28), (1.0, -1.0, 71.28), (0.338, 1.0, 53.38), (0.6272, 1.0, 53.38), (0.338, 1.0, 63.54), (0.6272, 1.0, 63.54), (-0.5658, 1.0, 53.38), (-0.2765, 1.0, 53.38), (-0.5658, 1.0, 63.54), (-0.2765, 1.0, 63.54), (-0.5658, 1.0, 34.48), (-0.2765, 1.0, 34.48), (-0.5658, 1.0, 44.64), (-0.2765, 1.0, 44.64), (-0.5658, 1.067, 44.64), (-0.2765, 1.067, 44.64), (-0.2765, 1.067, 34.48), (-0.5658, 1.067, 34.48), (0.3433, 1.0, 34.58), (0.6325, 1.0, 34.58), (0.3433, 1.0, 44.75), (0.6325, 1.0, 44.75), (0.3359, 1.003, 20.84), (0.6252, 1.003, 20.84), (0.3359, 1.003, 31.01), (0.6252, 1.003, 31.01), (-0.5678, 1.003, 20.84), (-0.2786, 1.003, 20.84), (-0.5678, 1.003, 31.01), (-0.2786, 1.003, 31.01), (0.3412, 1.003, 2.045), (0.6305, 1.003, 2.045), (0.3412, 1.003, 12.21), (0.6305, 1.003, 12.21), (0.338, 1.067, 53.38), (0.6272, 1.067, 53.38), (0.338, 1.067, 63.54), (0.6272, 1.067, 63.54), (0.3433, 1.067, 34.58), (0.6325, 1.067, 34.58), (0.6325, 1.067, 44.75), (0.3433, 1.067, 44.75), (0.3359, 1.07, 20.84), (0.6252, 1.07, 20.84), (0.6252, 1.07, 31.01), (0.3359, 1.07, 31.01), (-0.5678, 1.07, 20.84), (-0.2786, 1.07, 20.84), (-0.2786, 1.07, 31.01), (-0.5678, 1.07, 31.01), (0.3412, 1.07, 2.045), (0.6305, 1.07, 2.045), (0.6305, 1.07, 12.21), (0.3412, 1.07, 12.21), (-0.5658, 1.058, 53.38), (-0.2765, 1.058, 53.38), (-0.2765, 1.058, 63.54), (-0.5658, 1.058, 63.54), (-0.04, 1.0, 1.0), (-0.04, 1.0, -1.0), (-0.04, 1.0, 71.28), (-0.04, -1.0, 71.28), (-1.0, -1.0, 36.14), (-1.0, 1.0, 36.14), (1.0, -1.0, 36.14), (1.0, 1.0, 36.14), (-0.04, 1.0, 36.14), (-1.0, 1.0, 18.57), (1.0, 1.0, 18.57), (-1.0, -1.0, 18.57), (1.0, -1.0, 18.57), (-0.04, 1.0, 18.57), (-1.0, 1.0, 11.49), (1.0, 1.0, 11.49), (-1.0, -1.0, 11.49), (1.0, -1.0, 11.49), (-0.04, 1.0, 11.49), (-1.035, 1.0, -1.0), (-1.035, -1.0, -1.0), (-1.035, -1.0, 1.0), (-1.035, 1.0, 1.0), (-1.035, -1.0, 71.28), (-1.035, 1.0, 71.28), (-1.035, -1.0, 36.14), (-1.035, 1.0, 11.49), (-1.035, -1.0, 18.57), (-1.035, 1.0, 36.14), (-1.035, 1.0, 18.57), (-1.035, -1.0, 11.49), (1.032, 1.0, 1.0), (1.032, 1.0, -1.0), (1.032, -1.0, -1.0), (1.032, -1.0, 1.0), (1.032, 1.0, 71.28), (1.032, -1.0, 71.28), (1.032, -1.0, 36.14), (1.032, 1.0, 11.49), (1.032, -1.0, 18.57), (1.032, 1.0, 36.14), (1.032, 1.0, 18.57), (1.032, -1.0, 11.49), (-1.0, 0.09249, 1.0), (-1.0, -1.0, 72.3), (-1.0, 1.0, 72.3), (-0.04, 1.0, 72.3), (1.0, 1.0, 72.3), (1.0, -1.0, 72.3), (-0.04, -1.0, 72.3), (-1.0, -1.064, -1.0), (-1.0, -1.064, 1.0), (1.0, -1.064, 1.0), (1.0, -1.064, -1.0), (-0.04, -1.064, -1.0), (-0.04, -1.064, 1.0), (-0.04, -1.064, 71.28), (-1.0, -1.064, 71.28), (-1.0, -1.064, 36.14), (1.0, -1.064, 36.14), (1.0, -1.064, 71.28), (-0.04, -1.064, 36.14), (-1.0, -1.064, 18.57), (1.0, -1.064, 18.57), (-0.04, -1.064, 18.57), (-1.0, -1.064, 11.49), (1.0, -1.064, 11.49), (-0.04, -1.064, 11.49), (-0.04, 0.09249, 1.0), (-1.0, 0.09249, 11.49), (-0.04, 0.09249, 11.49)], [], [(84, 79, 95, 98), (69, 68, 7, 6), (10, 11, 104, 103), (11, 71, 124, 128), (3, 2, 87, 90), (11, 10, 115, 116), (85, 80, 131, 134), (76, 73, 9, 70), (4, 6, 100, 101), (13, 15, 14, 12), (17, 19, 18, 16), (21, 23, 22, 20), (20, 27, 26, 21), (22, 24, 27, 20), (23, 25, 24, 22), (21, 26, 25, 23), (26, 27, 24, 25), (29, 31, 30, 28), (33, 35, 34, 32), (37, 39, 38, 36), (41, 43, 42, 40), (45, 44, 46, 47), (49, 48, 51, 50), (53, 52, 55, 54), (57, 56, 59, 58), (61, 60, 63, 62), (40, 42, 63, 60), (35, 33, 53, 54), (29, 28, 48, 49), (43, 41, 61, 62), (37, 36, 56, 57), (30, 31, 50, 51), (38, 39, 58, 59), (28, 30, 51, 48), (13, 12, 44, 45), (36, 38, 59, 56), (31, 29, 49, 50), (14, 15, 47, 46), (39, 37, 57, 58), (33, 32, 52, 53), (12, 14, 46, 44), (41, 40, 60, 61), (34, 35, 54, 55), (15, 13, 45, 47), (42, 43, 62, 63), (32, 34, 55, 52), (65, 64, 67, 66), (19, 17, 65, 66), (18, 19, 66, 67), (16, 18, 67, 64), (17, 16, 64, 65), (75, 76, 70, 10), (72, 79, 130, 126), (70, 9, 113, 114), (79, 84, 133, 130), (2, 3, 68, 69), (5, 85, 134, 120), (78, 81, 76, 75), (6, 7, 99, 100), (81, 77, 73, 76), (74, 11, 128, 127), (77, 82, 94, 97), (79, 72, 93, 95), (86, 82, 77, 81), (85, 5, 102, 110), (83, 86, 81, 78), (84, 1, 119, 133), (7, 68, 86, 83), (75, 10, 103, 108), (4, 5, 120, 121), (72, 8, 91, 93), (88, 89, 90, 87), (96, 93, 91, 92), (97, 95, 93, 96), (94, 98, 95, 97), (90, 89, 98, 94), (82, 3, 90, 94), (9, 73, 96, 92), (0, 1, 89, 88), (73, 77, 97, 96), (1, 84, 98, 89), (8, 9, 92, 91), (100, 99, 102, 101), (105, 108, 103, 104), (107, 109, 108, 105), (110, 106, 109, 107), (102, 99, 106, 110), (83, 78, 109, 106), (80, 85, 110, 107), (11, 74, 105, 104), (74, 80, 107, 105), (7, 83, 106, 99), (5, 4, 101, 102), (78, 75, 108, 109), (114, 113, 112, 117), (115, 114, 117, 116), (9, 8, 112, 113), (71, 11, 116, 117), (8, 71, 117, 112), (10, 70, 114, 115), (122, 123, 119, 118), (129, 127, 128, 124), (126, 129, 124, 125), (121, 120, 123, 122), (130, 132, 129, 126), (132, 131, 127, 129), (135, 134, 131, 132), (133, 135, 132, 130), (119, 123, 135, 133), (123, 120, 134, 135), (71, 8, 125, 124), (80, 74, 127, 131), (1, 0, 118, 119), (8, 72, 126, 125), (82, 86, 138, 137), (137, 138, 136, 111), (86, 68, 136, 138), (3, 82, 137, 111), (68, 3, 111, 136)])
me_cube_024.polygons.foreach_set('material_index', [0, 0, 0, 0, 0, 0, 0, 0, 0, 0, 0, 0, 1, 1, 1, 1, 1, 0, 0, 0, 0, 1, 1, 1, 1, 1, 1, 1, 1, 1, 1, 1, 1, 1, 1, 1, 1, 1, 1, 1, 1, 1, 1, 1, 1, 1, 1, 1, 1, 1, 1, 0, 0, 0, 0, 0, 0, 0, 0, 0, 0, 0, 0, 0, 0, 0, 0, 0, 0, 0, 0, 0, 0, 0, 0, 0, 0, 0, 0, 0, 0, 0, 0, 0, 0, 0, 0, 0, 0, 0, 0, 0, 0, 0, 0, 0, 0, 0, 0, 0, 0, 0, 0, 0, 0, 0, 0, 0, 0, 0, 0, 0, 0, 0, 2, 2, 2, 2, 2])
_uv = me_cube_024.uv_layers.new(name='UVMap')
_uv.uv.foreach_set('vector', [0.625, 1.0, 0.625, 1.0, 0.625, 1.0, 0.625, 1.0, 0.375, 0.375, 0.625, 0.375, 0.625, 0.5, 0.375, 0.5, 0.625, 0.5, 0.625, 0.75, 0.625, 0.75, 0.625, 0.5, 0.625, 0.75, 0.625, 0.875, 0.625, 0.875, 0.625, 0.75, 0.625, 0.25, 0.375, 0.25, 0.375, 0.25, 0.625, 0.25, 0.625, 0.75, 0.625, 0.5, 0.625, 0.5, 0.625, 0.75, 0.625, 0.75, 0.625, 0.75, 0.625, 0.75, 0.625, 0.75, 0.625, 0.375, 0.625, 0.25, 0.625, 0.25, 0.625, 0.375, 0.375, 0.75, 0.375, 0.5, 0.375, 0.5, 0.375, 0.75, 0.625, 0.5, 0.625, 0.5, 0.625, 0.25, 0.625, 0.25, 0.625, 0.5, 0.625, 0.5, 0.625, 0.25, 0.625, 0.25, 0.625, 0.5, 0.625, 0.5, 0.625, 0.25, 0.625, 0.25, 0.625, 0.25, 0.625, 0.25, 0.625, 0.5, 0.625, 0.5, 0.625, 0.25, 0.625, 0.25, 0.625, 0.25, 0.625, 0.25, 0.625, 0.5, 0.625, 0.5, 0.625, 0.25, 0.625, 0.25, 0.625, 0.5, 0.625, 0.5, 0.625, 0.5, 0.625, 0.5, 0.625, 0.5, 0.625, 0.25, 0.625, 0.25, 0.625, 0.5, 0.625, 0.5, 0.625, 0.5, 0.625, 0.25, 0.625, 0.25, 0.625, 0.5, 0.625, 0.5, 0.625, 0.25, 0.625, 0.25, 0.625, 0.5, 0.625, 0.5, 0.625, 0.25, 0.625, 0.25, 0.625, 0.5, 0.625, 0.5, 0.625, 0.25, 0.625, 0.25, 0.625, 0.5, 0.625, 0.25, 0.625, 0.25, 0.625, 0.5, 0.625, 0.5, 0.625, 0.25, 0.625, 0.25, 0.625, 0.5, 0.625, 0.5, 0.625, 0.25, 0.625, 0.25, 0.625, 0.5, 0.625, 0.5, 0.625, 0.25, 0.625, 0.25, 0.625, 0.5, 0.625, 0.5, 0.625, 0.25, 0.625, 0.25, 0.625, 0.5, 0.625, 0.25, 0.625, 0.25, 0.625, 0.25, 0.625, 0.25, 0.625, 0.5, 0.625, 0.5, 0.625, 0.5, 0.625, 0.5, 0.625, 0.5, 0.625, 0.25, 0.625, 0.25, 0.625, 0.5, 0.625, 0.5, 0.625, 0.5, 0.625, 0.5, 0.625, 0.5, 0.625, 0.5, 0.625, 0.25, 0.625, 0.25, 0.625, 0.5, 0.625, 0.25, 0.625, 0.5, 0.625, 0.5, 0.625, 0.25, 0.625, 0.25, 0.625, 0.5, 0.625, 0.5, 0.625, 0.25, 0.625, 0.25, 0.625, 0.25, 0.625, 0.25, 0.625, 0.25, 0.625, 0.5, 0.625, 0.25, 0.625, 0.25, 0.625, 0.5, 0.625, 0.25, 0.625, 0.25, 0.625, 0.25, 0.625, 0.25, 0.625, 0.5, 0.625, 0.5, 0.625, 0.5, 0.625, 0.5, 0.625, 0.25, 0.625, 0.5, 0.625, 0.5, 0.625, 0.25, 0.625, 0.5, 0.625, 0.5, 0.625, 0.5, 0.625, 0.5, 0.625, 0.5, 0.625, 0.25, 0.625, 0.25, 0.625, 0.5, 0.625, 0.25, 0.625, 0.25, 0.625, 0.25, 0.625, 0.25, 0.625, 0.5, 0.625, 0.25, 0.625, 0.25, 0.625, 0.5, 0.625, 0.25, 0.625, 0.5, 0.625, 0.5, 0.625, 0.25, 0.625, 0.5, 0.625, 0.5, 0.625, 0.5, 0.625, 0.5, 0.625, 0.25, 0.625, 0.5, 0.625, 0.5, 0.625, 0.25, 0.625, 0.25, 0.625, 0.25, 0.625, 0.25, 0.625, 0.25, 0.625, 0.5, 0.625, 0.25, 0.625, 0.25, 0.625, 0.5, 0.625, 0.5, 0.625, 0.5, 0.625, 0.5, 0.625, 0.5, 0.625, 0.25, 0.625, 0.5, 0.625, 0.5, 0.625, 0.25, 0.625, 0.25, 0.625, 0.25, 0.625, 0.25, 0.625, 0.25, 0.625, 0.5, 0.625, 0.25, 0.625, 0.25, 0.625, 0.5, 0.625, 0.5, 0.625, 0.375, 0.625, 0.375, 0.625, 0.5, 0.625, 1.0, 0.625, 1.0, 0.625, 1.0, 0.625, 1.0, 0.625, 0.375, 0.625, 0.25, 0.625, 0.25, 0.625, 0.375, 0.625, 1.0, 0.625, 1.0, 0.625, 1.0, 0.625, 1.0, 0.375, 0.25, 0.625, 0.25, 0.625, 0.375, 0.375, 0.375, 0.625, 0.75, 0.625, 0.75, 0.625, 0.75, 0.625, 0.75, 0.625, 0.5, 0.625, 0.375, 0.625, 0.375, 0.625, 0.5, 0.375, 0.5, 0.625, 0.5, 0.625, 0.5, 0.375, 0.5, 0.625, 0.375, 0.625, 0.25, 0.625, 0.25, 0.625, 0.375, 0.625, 0.75, 0.625, 0.75, 0.625, 0.75, 0.625, 0.75, 0.625, 0.25, 0.625, 0.25, 0.625, 0.25, 0.625, 0.25, 0.625, 1.0, 0.625, 1.0, 0.625, 1.0, 0.625, 1.0, 0.625, 0.375, 0.625, 0.25, 0.625, 0.25, 0.625, 0.375, 0.625, 0.75, 0.625, 0.75, 0.625, 0.75, 0.625, 0.75, 0.625, 0.5, 0.625, 0.375, 0.625, 0.375, 0.625, 0.5, 0.625, 1.0, 0.625, 1.0, 0.625, 1.0, 0.625, 1.0, 0.625, 0.5, 0.625, 0.375, 0.625, 0.375, 0.625, 0.5, 0.625, 0.5, 0.625, 0.5, 0.625, 0.5, 0.625, 0.5, 0.375, 0.75, 0.625, 0.75, 0.625, 0.75, 0.375, 0.75, 0.625, 1.0, 0.625, 1.0, 0.625, 1.0, 0.625, 1.0, 0.375, 0.0, 0.625, 0.0, 0.625, 0.25, 0.375, 0.25, 0.625, 0.25, 0.625, 0.0, 0.625, 0.0, 0.625, 0.25, 0.625, 0.25, 0.625, 0.0, 0.625, 0.0, 0.625, 0.25, 0.625, 0.25, 0.625, 0.0, 0.625, 0.0, 0.625, 0.25, 0.625, 0.25, 0.625, 0.0, 0.625, 0.0, 0.625, 0.25, 0.0, 0.0, 0.0, 0.0, 0.0, 0.0, 0.0, 0.0, 0.625, 0.25, 0.625, 0.25, 0.625, 0.25, 0.625, 0.25, 0.375, 1.0, 0.625, 1.0, 0.625, 1.0, 0.375, 1.0, 0.625, 0.25, 0.625, 0.25, 0.625, 0.25, 0.625, 0.25, 0.625, 1.0, 0.625, 1.0, 0.625, 1.0, 0.625, 1.0, 0.875, 0.75, 0.875, 0.5, 0.875, 0.5, 0.875, 0.75, 0.375, 0.5, 0.625, 0.5, 0.625, 0.75, 0.375, 0.75, 0.625, 0.75, 0.625, 0.5, 0.625, 0.5, 0.625, 0.75, 0.625, 0.75, 0.625, 0.5, 0.625, 0.5, 0.625, 0.75, 0.625, 0.75, 0.625, 0.5, 0.625, 0.5, 0.625, 0.75, 0.625, 0.75, 0.625, 0.5, 0.625, 0.5, 0.625, 0.75, 0.625, 0.5, 0.625, 0.5, 0.625, 0.5, 0.625, 0.5, 0.625, 0.75, 0.625, 0.75, 0.625, 0.75, 0.625, 0.75, 0.625, 0.75, 0.625, 0.75, 0.625, 0.75, 0.625, 0.75, 0.625, 0.75, 0.625, 0.75, 0.625, 0.75, 0.625, 0.75, 0.625, 0.5, 0.625, 0.5, 0.625, 0.5, 0.625, 0.5, 0.625, 0.75, 0.375, 0.75, 0.375, 0.75, 0.625, 0.75, 0.625, 0.5, 0.625, 0.5, 0.625, 0.5, 0.625, 0.5, 0.75, 0.5, 0.875, 0.5, 0.875, 0.75, 0.75, 0.75, 0.625, 0.5, 0.75, 0.5, 0.75, 0.75, 0.625, 0.75, 0.875, 0.5, 0.875, 0.75, 0.875, 0.75, 0.875, 0.5, 0.625, 0.875, 0.625, 0.75, 0.625, 0.75, 0.625, 0.875, 0.625, 1.0, 0.625, 0.875, 0.625, 0.875, 0.625, 1.0, 0.625, 0.5, 0.625, 0.375, 0.625, 0.375, 0.625, 0.5, 0.375, 0.875, 0.625, 0.875, 0.625, 1.0, 0.375, 1.0, 0.625, 0.875, 0.625, 0.75, 0.625, 0.75, 0.625, 0.875, 0.625, 1.0, 0.625, 0.875, 0.625, 0.875, 0.625, 1.0, 0.375, 0.75, 0.625, 0.75, 0.625, 0.875, 0.375, 0.875, 0.625, 1.0, 0.625, 0.875, 0.625, 0.875, 0.625, 1.0, 0.625, 0.875, 0.625, 0.75, 0.625, 0.75, 0.625, 0.875, 0.625, 0.875, 0.625, 0.75, 0.625, 0.75, 0.625, 0.875, 0.625, 1.0, 0.625, 0.875, 0.625, 0.875, 0.625, 1.0, 0.625, 1.0, 0.625, 0.875, 0.625, 0.875, 0.625, 1.0, 0.625, 0.875, 0.625, 0.75, 0.625, 0.75, 0.625, 0.875, 0.625, 0.875, 0.625, 1.0, 0.625, 1.0, 0.625, 0.875, 0.625, 0.75, 0.625, 0.75, 0.625, 0.75, 0.625, 0.75, 0.625, 1.0, 0.375, 1.0, 0.375, 1.0, 0.625, 1.0, 0.625, 1.0, 0.625, 1.0, 0.625, 1.0, 0.625, 1.0, 0.625, 0.25, 0.625, 0.375, 0.625, 0.375, 0.625, 0.25, 0.625, 0.25, 0.625, 0.375, 0.625, 0.375, 0.625, 0.25, 0.625, 0.375, 0.625, 0.375, 0.625, 0.375, 0.625, 0.375, 0.0, 0.0, 0.0, 0.0, 0.0, 0.0, 0.0, 0.0, 0.625, 0.375, 0.625, 0.25, 0.625, 0.25, 0.625, 0.375])
me_cube_024.materials.append(mat_material_002)
me_cube_024.materials.append(mat_material_003)
me_cube_024.materials.append(mat_material_009)
me_cube_024.use_remesh_fix_poles = True
me_cube_024.use_remesh_preserve_attributes = False
me_cube_024.update()
me_cube_059 = bpy.data.meshes.new('Cube.059')
me_cube_059.from_pydata([(-1.0, -1.0, -1.0), (-1.0, -1.0, 1.0), (-1.0, 1.0, -1.0), (-1.0, 1.0, 1.0), (1.0, -1.0, -1.0), (1.0, -1.0, 1.0), (1.0, 1.0, -1.0), (1.0, 1.0, 1.0)], [], [(0, 1, 3, 2), (2, 3, 7, 6), (6, 7, 5, 4), (4, 5, 1, 0), (2, 6, 4, 0), (7, 3, 1, 5)])
_uv = me_cube_059.uv_layers.new(name='UVMap')
_uv.uv.foreach_set('vector', [0.375, 0.0, 0.625, 0.0, 0.625, 0.25, 0.375, 0.25, 0.375, 0.25, 0.625, 0.25, 0.625, 0.5, 0.375, 0.5, 0.375, 0.5, 0.625, 0.5, 0.625, 0.75, 0.375, 0.75, 0.375, 0.75, 0.625, 0.75, 0.625, 1.0, 0.375, 1.0, 0.125, 0.5, 0.375, 0.5, 0.375, 0.75, 0.125, 0.75, 0.625, 0.5, 0.875, 0.5, 0.875, 0.75, 0.625, 0.75])
me_cube_059.materials.append(mat_material_010)
me_cube_059.use_remesh_fix_poles = True
me_cube_059.use_remesh_preserve_attributes = False
me_cube_059.update()
me_cube_001 = bpy.data.meshes.new('Cube.001')
me_cube_001.from_pydata([(-1.0, -1.0, -1.0), (-1.0, -1.0, 1.0), (-1.0, 1.0, -1.0), (-1.0, 1.0, 1.0), (1.0, -1.0, -1.0), (1.0, -1.0, 1.0), (1.0, 1.0, -1.0), (1.0, 1.0, 1.0)], [], [(0, 1, 3, 2), (2, 3, 7, 6), (6, 7, 5, 4), (4, 5, 1, 0), (2, 6, 4, 0), (7, 3, 1, 5)])
_uv = me_cube_001.uv_layers.new(name='UVMap')
_uv.uv.foreach_set('vector', [0.375, 0.0, 0.625, 0.0, 0.625, 0.25, 0.375, 0.25, 0.375, 0.25, 0.625, 0.25, 0.625, 0.5, 0.375, 0.5, 0.375, 0.5, 0.625, 0.5, 0.625, 0.75, 0.375, 0.75, 0.375, 0.75, 0.625, 0.75, 0.625, 1.0, 0.375, 1.0, 0.125, 0.5, 0.375, 0.5, 0.375, 0.75, 0.125, 0.75, 0.625, 0.5, 0.875, 0.5, 0.875, 0.75, 0.625, 0.75])
me_cube_001.materials.append(mat_material_010)
me_cube_001.use_remesh_fix_poles = True
me_cube_001.use_remesh_preserve_attributes = False
me_cube_001.update()
me_cube_002 = bpy.data.meshes.new('Cube.002')
me_cube_002.from_pydata([(-1.0, -1.0, -1.0), (-1.0, -1.0, 1.0), (-1.0, 1.0, -1.0), (-1.0, 1.0, 1.0), (1.0, -1.0, -1.0), (1.0, -1.0, 1.0), (1.0, 1.0, -1.0), (1.0, 1.0, 1.0), (-1.062, -1.062, 1.387), (-1.062, 1.062, 1.387), (1.062, 1.062, 1.387), (1.062, -1.062, 1.387), (-1.134, -1.134, 1.693), (-1.134, 1.134, 1.693), (1.134, 1.134, 1.693), (1.134, -1.134, 1.693), (-1.222, -1.222, 1.965), (-1.222, 1.222, 1.965), (1.222, 1.222, 1.965), (1.222, -1.222, 1.965), (0.3856, -1.0, 0.3387), (0.3856, -1.0, -0.9443), (-0.3856, -1.0, 0.3387), (-0.3856, -1.0, -0.9443), (0.3856, 0.5037, 0.3387), (-0.3856, 0.5037, 0.3387), (-0.3856, 0.5037, -0.9443), (0.3856, 0.5037, -0.9443)], [], [(0, 1, 3, 2), (2, 3, 7, 6), (6, 7, 5, 4), (2, 6, 4, 0), (5, 7, 10, 11), (8, 11, 15, 12), (3, 1, 8, 9), (1, 5, 11, 8), (7, 3, 9, 10), (15, 14, 18, 19), (10, 9, 13, 14), (11, 10, 14, 15), (9, 8, 12, 13), (18, 17, 16, 19), (13, 12, 16, 17), (12, 15, 19, 16), (14, 13, 17, 18), (22, 23, 26, 25), (23, 21, 27, 26), (21, 20, 24, 27), (20, 22, 25, 24), (21, 4, 5, 1, 0, 23, 22, 20), (23, 0, 4, 21), (27, 24, 25, 26)])
me_cube_002.polygons.foreach_set('material_index', [0, 0, 0, 0, 0, 0, 0, 0, 0, 0, 0, 0, 0, 0, 0, 0, 0, 2, 1, 2, 2, 0, 0, 2])
_uv = me_cube_002.uv_layers.new(name='UVMap')
_uv.uv.foreach_set('vector', [0.375, 0.0, 0.625, 0.0, 0.625, 0.25, 0.375, 0.25, 0.375, 0.25, 0.625, 0.25, 0.625, 0.5, 0.375, 0.5, 0.375, 0.5, 0.625, 0.5, 0.625, 0.75, 0.375, 0.75, 0.125, 0.5, 0.375, 0.5, 0.375, 0.75, 0.125, 0.75, 0.625, 0.75, 0.625, 0.5, 0.625, 0.5, 0.625, 0.75, 0.625, 1.0, 0.625, 0.75, 0.625, 0.75, 0.625, 1.0, 0.625, 0.25, 0.625, 0.0, 0.625, 0.0, 0.625, 0.25, 0.625, 1.0, 0.625, 0.75, 0.625, 0.75, 0.625, 1.0, 0.625, 0.5, 0.625, 0.25, 0.625, 0.25, 0.625, 0.5, 0.625, 0.75, 0.625, 0.5, 0.625, 0.5, 0.625, 0.75, 0.625, 0.5, 0.625, 0.25, 0.625, 0.25, 0.625, 0.5, 0.625, 0.75, 0.625, 0.5, 0.625, 0.5, 0.625, 0.75, 0.625, 0.25, 0.625, 0.0, 0.625, 0.0, 0.625, 0.25, 0.625, 0.5, 0.875, 0.5, 0.875, 0.75, 0.625, 0.75, 0.625, 0.25, 0.625, 0.0, 0.625, 0.0, 0.625, 0.25, 0.625, 1.0, 0.625, 0.75, 0.625, 0.75, 0.625, 1.0, 0.625, 0.5, 0.625, 0.25, 0.625, 0.25, 0.625, 0.5, 0.625, 1.0, 0.375, 1.0, 0.375, 1.0, 0.625, 1.0, 0.375, 1.0, 0.375, 0.75, 0.375, 0.75, 0.375, 1.0, 0.375, 0.75, 0.625, 0.75, 0.625, 0.75, 0.375, 0.75, 0.625, 0.75, 0.625, 1.0, 0.625, 1.0, 0.625, 0.75, 0.382, 0.8268, 0.375, 0.75, 0.625, 0.75, 0.625, 1.0, 0.375, 1.0, 0.382, 0.9232, 0.5423, 0.9232, 0.5423, 0.8268, 0.382, 0.9232, 0.375, 1.0, 0.375, 0.75, 0.382, 0.8268, 0.375, 0.75, 0.625, 0.75, 0.625, 1.0, 0.375, 1.0])
me_cube_002.materials.append(mat_material_011)
me_cube_002.materials.append(mat_material_013)
me_cube_002.materials.append(mat_material_014)
me_cube_002.use_remesh_fix_poles = True
me_cube_002.use_remesh_preserve_attributes = False
me_cube_002.update()

# ---- curves / text
txt_text = bpy.data.curves.new('Text', 'FONT')
txt_text.dimensions = '2D'
txt_text.body = "HELA'S SUPERMARKET"
txt_text.materials.append(mat_material_004)
txt_text_001 = bpy.data.curves.new('Text.001', 'FONT')
txt_text_001.dimensions = '2D'
txt_text_001.body = 'PHASE'
txt_text_001.materials.append(mat_material_012)

# ---- objects
ob_base = bpy.data.objects.new('Base', me_cube)
ob_supermarket = bpy.data.objects.new('Supermarket', me_cube_022)
ob_text = bpy.data.objects.new('Text', txt_text)
ob_road_with_intersections = bpy.data.objects.new('road with intersections', me_cube_026)
ob_the_true_building = bpy.data.objects.new('the true building', me_cube_024)
ob_parking_lot = bpy.data.objects.new('parking lot', me_cube_059)
ob_parking_lot_001 = bpy.data.objects.new('parking lot.001', me_cube_001)
ob_bank = bpy.data.objects.new('bank', me_cube_002)
ob_text_001 = bpy.data.objects.new('Text.001', txt_text_001)

# ---- transforms, parenting, visibility, modifiers, constraints
ob_base.location = (0.0, 0.0, 0.0)
ob_base.scale = (250.0, 250.0, 1.0)
ob_base.lock_rotations_4d = False
ob_base.empty_display_type = 'ARROWS'
ob_base.lineart.crease_threshold = 0.0
ob_supermarket.location = (-16.91, 44.07, 14.28)
ob_supermarket.rotation_euler = (0.0, -0.0, -3.142)
ob_supermarket.scale = (76.66, 47.21, 13.81)
_m = ob_supermarket.modifiers.new('Auto Smooth', 'NODES')
_m.node_group = ng_auto_smooth
_gi = [s.identifier for s in ng_auto_smooth.interface.items_tree if s.item_type == 'SOCKET' and s.in_out == 'INPUT']
_m[_gi[1]] = 0.5236  # Angle
ob_text.location = (60.24, 87.61, 29.76)
ob_text.rotation_euler = (2.049, 1.971e-16, -3.142)
ob_text.scale = (15.34, 9.748, 9.748)
ob_road_with_intersections.location = (11.88, -196.5, 0.569)
ob_road_with_intersections.rotation_euler = (0.0, -0.0, -1.571)
ob_road_with_intersections.scale = (13.99, 179.5, 1.737)
ob_the_true_building.location = (-37.04, -231.8, 1.815)
ob_the_true_building.scale = (14.3, 10.09, 1.0)
_vg = ob_the_true_building.vertex_groups.new(name='Group')
ob_parking_lot.location = (-17.22, 131.5, 1.167)
ob_parking_lot.scale = (77.2, 39.82, -1.124)
ob_parking_lot_001.location = (-17.22, -146.8, 1.167)
ob_parking_lot_001.scale = (77.2, 39.82, -1.124)
ob_bank.location = (-17.61, -59.43, 11.39)
ob_bank.scale = (63.0, 22.47, 10.23)
ob_text_001.location = (-32.77, -82.32, 21.79)
ob_text_001.rotation_euler = (1.972, 2.044e-16, 3.089e-16)
ob_text_001.scale = (11.16, 11.16, 11.16)

# ---- collection membership
col_collection.objects.link(ob_base)
col_collection.objects.link(ob_supermarket)
col_collection.objects.link(ob_text)
col_collection.objects.link(ob_road_with_intersections)
col_collection.objects.link(ob_the_true_building)
col_collection.objects.link(ob_parking_lot)
col_collection.objects.link(ob_parking_lot_001)
col_collection.objects.link(ob_bank)
col_collection.objects.link(ob_text_001)

# ---- scene / render settings (as saved in the file)
scene.frame_start = 1; scene.frame_end = 250; scene.frame_set(1)
scene.render.engine = 'BLENDER_EEVEE_NEXT'
scene.cycles.use_denoising = False
scene.cycles.samples = 128
scene.cycles.sampling_pattern = 'TABULATED_SOBOL'
scene.cycles.use_adaptive_sampling = False
scene.cycles.use_light_tree = False
scene.view_settings.view_transform = 'Filmic'
bpy.context.view_layer.update()

# ---- added for rendering (the .blend has no active camera and no usable light): camera, sun
cam_auto = bpy.data.cameras.new('AutoCamera')
cam_auto.lens = 50.0
cam_auto.sensor_width = 36.0
cam_auto.clip_end = 11546.6
ob_auto_camera = bpy.data.objects.new('AutoCamera', cam_auto)
scene.collection.objects.link(ob_auto_camera)
ob_auto_camera.location = (657.93, -789.516, 562.818)
ob_auto_camera.rotation_euler = (1.09748, -7.21219e-08, 0.694738)
scene.camera = ob_auto_camera
light_auto_sun = bpy.data.lights.new('AutoSun', 'SUN')
light_auto_sun.energy = 3.0
light_auto_sun.angle = 0.0523599
ob_auto_sun = bpy.data.objects.new('AutoSun', light_auto_sun)
scene.collection.objects.link(ob_auto_sun)
ob_auto_sun.rotation_euler = (0.872665, 0.174533, 0.523599)
bpy.context.view_layer.update()
